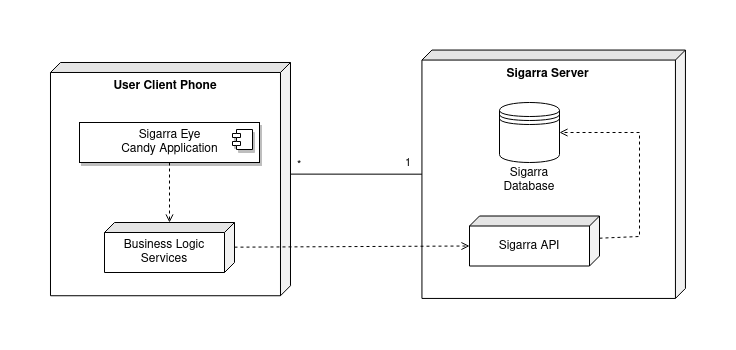

The diagram above was exported from draw.io. Its source (the exported page's mxGraphModel, read from the mxfile embedded in the PNG):
<mxGraphModel dx="966" dy="513" grid="1" gridSize="10" guides="1" tooltips="1" connect="1" arrows="1" fold="1" page="1" pageScale="1" pageWidth="850" pageHeight="1100" math="0" shadow="0">
  <root>
    <mxCell id="0" />
    <mxCell id="1" parent="0" />
    <mxCell id="4j1v7yTSnp0EXXv9Pq7S-1" value="User Client Phone" style="shape=cube;whiteSpace=wrap;html=1;boundedLbl=1;backgroundOutline=1;darkOpacity=0.05;darkOpacity2=0.1;rotation=90;horizontal=0;size=10;verticalAlign=top;fontStyle=1;gradientDirection=north;" vertex="1" parent="1">
      <mxGeometry x="34.37" y="86.62" width="233.25" height="240" as="geometry" />
    </mxCell>
    <mxCell id="4j1v7yTSnp0EXXv9Pq7S-2" value="Sigarra Server" style="shape=cube;whiteSpace=wrap;html=1;boundedLbl=1;backgroundOutline=1;darkOpacity=0.05;darkOpacity2=0.1;rotation=90;horizontal=0;size=10;verticalAlign=top;fontStyle=1" vertex="1" parent="1">
      <mxGeometry x="410" y="70" width="248.38" height="263.5" as="geometry" />
    </mxCell>
    <mxCell id="4j1v7yTSnp0EXXv9Pq7S-3" value="" style="endArrow=none;html=1;rounded=0;labelBackgroundColor=default;exitX=0;exitY=0;exitDx=111.625;exitDy=0;exitPerimeter=0;" edge="1" parent="1" source="4j1v7yTSnp0EXXv9Pq7S-1" target="4j1v7yTSnp0EXXv9Pq7S-2">
      <mxGeometry relative="1" as="geometry">
        <mxPoint x="223" y="170" as="sourcePoint" />
        <mxPoint x="383" y="170" as="targetPoint" />
      </mxGeometry>
    </mxCell>
    <mxCell id="4j1v7yTSnp0EXXv9Pq7S-4" value="*" style="edgeLabel;resizable=0;html=1;align=left;verticalAlign=bottom;labelBackgroundColor=default;" connectable="0" vertex="1" parent="4j1v7yTSnp0EXXv9Pq7S-3">
      <mxGeometry x="-1" relative="1" as="geometry">
        <mxPoint x="5" as="offset" />
      </mxGeometry>
    </mxCell>
    <mxCell id="4j1v7yTSnp0EXXv9Pq7S-5" value="1" style="edgeLabel;resizable=0;html=1;align=right;verticalAlign=bottom;labelBackgroundColor=#FFFFFF;" connectable="0" vertex="1" parent="4j1v7yTSnp0EXXv9Pq7S-3">
      <mxGeometry x="1" relative="1" as="geometry">
        <mxPoint x="-10" y="-2" as="offset" />
      </mxGeometry>
    </mxCell>
    <mxCell id="4j1v7yTSnp0EXXv9Pq7S-11" style="rounded=0;orthogonalLoop=1;jettySize=auto;html=1;entryX=0;entryY=0;entryDx=30;entryDy=130;entryPerimeter=0;dashed=1;endArrow=open;endFill=0;" edge="1" parent="1" source="4j1v7yTSnp0EXXv9Pq7S-6" target="4j1v7yTSnp0EXXv9Pq7S-10">
      <mxGeometry relative="1" as="geometry" />
    </mxCell>
    <mxCell id="4j1v7yTSnp0EXXv9Pq7S-6" value="Business Logic Services" style="shape=cube;whiteSpace=wrap;html=1;boundedLbl=1;backgroundOutline=1;darkOpacity=0.05;darkOpacity2=0.1;rotation=90;horizontal=0;size=10;" vertex="1" parent="1">
      <mxGeometry x="125" y="210" width="50" height="130" as="geometry" />
    </mxCell>
    <mxCell id="4j1v7yTSnp0EXXv9Pq7S-9" style="edgeStyle=orthogonalEdgeStyle;rounded=0;orthogonalLoop=1;jettySize=auto;html=1;dashed=1;endArrow=open;endFill=0;" edge="1" parent="1" source="4j1v7yTSnp0EXXv9Pq7S-7" target="4j1v7yTSnp0EXXv9Pq7S-6">
      <mxGeometry relative="1" as="geometry" />
    </mxCell>
    <mxCell id="4j1v7yTSnp0EXXv9Pq7S-7" value="&lt;div&gt;Sigarra Eye&lt;/div&gt;&lt;div&gt;Candy Application&lt;/div&gt;" style="html=1;dropTarget=0;shadow=1;labelBackgroundColor=none;labelBorderColor=none;" vertex="1" parent="1">
      <mxGeometry x="60" y="150" width="180" height="40" as="geometry" />
    </mxCell>
    <mxCell id="4j1v7yTSnp0EXXv9Pq7S-8" value="" style="shape=module;jettyWidth=8;jettyHeight=4;shadow=1;labelBackgroundColor=none;labelBorderColor=none;" vertex="1" parent="4j1v7yTSnp0EXXv9Pq7S-7">
      <mxGeometry x="1" width="20" height="20" relative="1" as="geometry">
        <mxPoint x="-27" y="7" as="offset" />
      </mxGeometry>
    </mxCell>
    <mxCell id="4j1v7yTSnp0EXXv9Pq7S-14" style="rounded=0;orthogonalLoop=1;jettySize=auto;html=1;entryX=1;entryY=0.5;entryDx=0;entryDy=0;dashed=1;endArrow=open;endFill=0;" edge="1" parent="1" source="4j1v7yTSnp0EXXv9Pq7S-10" target="4j1v7yTSnp0EXXv9Pq7S-13">
      <mxGeometry relative="1" as="geometry">
        <Array as="points">
          <mxPoint x="620" y="264" />
          <mxPoint x="620" y="160" />
        </Array>
      </mxGeometry>
    </mxCell>
    <mxCell id="4j1v7yTSnp0EXXv9Pq7S-10" value="Sigarra API" style="shape=cube;whiteSpace=wrap;html=1;boundedLbl=1;backgroundOutline=1;darkOpacity=0.05;darkOpacity2=0.1;rotation=90;horizontal=0;size=10;" vertex="1" parent="1">
      <mxGeometry x="490" y="203.5" width="50" height="130" as="geometry" />
    </mxCell>
    <mxCell id="4j1v7yTSnp0EXXv9Pq7S-13" value="Sigarra Database" style="shape=datastore;whiteSpace=wrap;html=1;verticalAlign=bottom;spacingBottom=-35;spacingTop=0;" vertex="1" parent="1">
      <mxGeometry x="480" y="130" width="60" height="60" as="geometry" />
    </mxCell>
  </root>
</mxGraphModel>